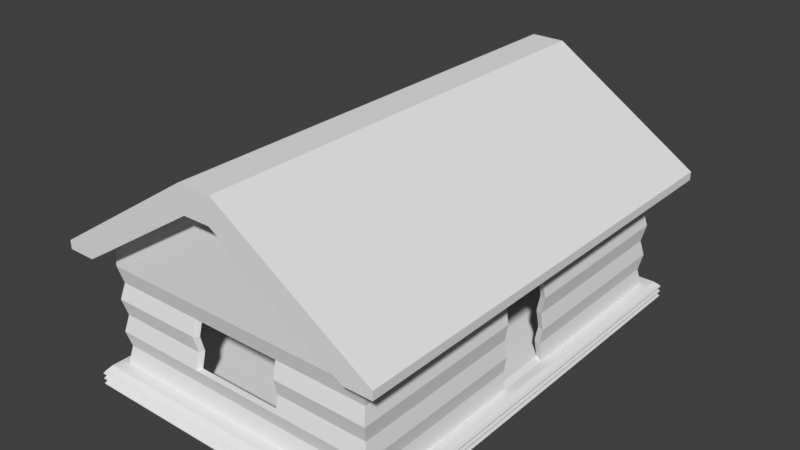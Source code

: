 # Source: WoodenBuilding01_Mirror.blend  (saved by Blender 2.79.0; exported with 4.5.12 LTS)
import bpy
from mathutils import Matrix  # noqa: F401  (used for matrix-valued properties, if any)

bpy.ops.wm.read_factory_settings(use_empty=True)
scene = bpy.context.scene
scene.name = 'Scene'

# ---- collections
col_collection_1 = bpy.data.collections.new('Collection 1'); scene.collection.children.link(col_collection_1)

# ---- materials (node trees are filled in below, after node groups)
mat_material = bpy.data.materials.new('Material')
mat_material.alpha_threshold = 0.0
mat_material.use_transparent_shadow = False
mat_material.roughness = 0.5
mat_material.line_color = (0.0, 0.0, 0.0, 1.0)

# ---- material node trees

# ---- world
world_world = bpy.data.worlds.new('World'); scene.world = world_world
world_world.color = (0.05088, 0.05088, 0.05088)
world_world.use_sun_shadow = False
world_world.sun_shadow_jitter_overblur = 0.0
world_world.cycles.sampling_method = 'MANUAL'

# ---- meshes
me_cube = bpy.data.meshes.new('Cube')
me_cube.from_pydata([(1.0, -1.0, 0.0), (-1.0, -1.0, 0.0), (0.9905, -0.9905, 0.9962), (-0.9905, -0.9905, 0.9962), (0.9905, -0.9905, 0.2038), (1.0, -1.0, 0.4), (0.9905, -0.9905, 0.6), (1.0, -1.0, 0.8), (-0.9905, -0.9905, 0.2038), (-1.0, -1.0, 0.4), (-0.9905, -0.9905, 0.6), (-1.0, -1.0, 0.8), (0.9675, -0.9675, 1.315), (-0.9675, -0.9675, 1.315), (0.9148, -0.9148, 1.315), (-0.9148, -0.9148, 1.315), (1.0, -0.3333, 0.0), (-1.0, -0.3333, 0.0), (0.9905, -0.3302, 0.9962), (-0.9905, -0.3302, 0.9962), (-0.9905, -0.3302, 0.2038), (-1.0, -0.3333, 0.4), (-0.9905, -0.3302, 0.6), (-1.0, -0.3333, 0.8), (0.9905, -0.3302, 0.2038), (1.0, -0.3333, 0.4), (0.9905, -0.3302, 0.6), (1.0, -0.3333, 0.8), (0.9675, -0.3225, 1.315), (-0.9675, -0.3225, 1.315), (0.9148, -0.3049, 1.315), (-0.9148, -0.3049, 1.315), (0.9148, -0.9148, 9.753), (-0.9148, -0.9148, 9.753), (0.9148, -0.3049, 9.753), (-0.9148, -0.3049, 9.753), (-0.8965, -0.8965, 2.568), (-0.9148, -0.9148, 3.726), (-0.8965, -0.8965, 4.931), (-0.9148, -0.9148, 6.137), (-0.8965, -0.8965, 7.294), (-0.9148, -0.9148, 8.548), (-0.9148, -0.3049, 8.548), (-0.8965, -0.2988, 7.294), (-0.9148, -0.3049, 6.137), (-0.8965, -0.2988, 4.931), (-0.9148, -0.3049, 3.726), (-0.8965, -0.2988, 2.568), (0.8965, -0.8965, 2.568), (0.9148, -0.9148, 3.726), (0.8965, -0.8965, 4.931), (0.9148, -0.9148, 6.137), (0.8965, -0.8965, 7.294), (0.9148, -0.9148, 8.548), (0.8965, -0.2988, 2.568), (0.9148, -0.3049, 3.726), (0.8965, -0.2988, 4.931), (0.9148, -0.3049, 6.137), (0.8965, -0.2988, 7.294), (0.9148, -0.3049, 8.548), (-1.098, -0.3049, 9.753), (1.098, -0.3049, 9.753), (-1.098, -0.9148, 9.753), (1.098, -0.9148, 9.753), (-1.098, -0.3049, 10.38), (1.098, -0.3049, 10.38), (-1.098, -0.9148, 10.38), (1.098, -0.9148, 10.38), (-0.1098, -0.3049, 17.62), (0.1098, -0.3049, 17.62), (-0.1098, -0.9148, 17.62), (0.1098, -0.9148, 17.62), (1.0, -5.96e-08, 0.0), (-1.0, 2.98e-07, 0.0), (0.9905, -5.364e-07, 0.9962), (-0.9905, 2.384e-07, 0.9962), (-0.9905, 2.384e-07, 0.2038), (-1.0, 2.384e-07, 0.4), (-0.9905, 2.682e-07, 0.6), (-1.0, 1.788e-07, 0.8), (0.9905, -1.49e-07, 0.2038), (1.0, -2.384e-07, 0.4), (0.9905, -3.576e-07, 0.6), (1.0, -4.768e-07, 0.8), (0.9675, -6.258e-07, 1.315), (-0.9675, 2.086e-07, 1.315), (0.9148, -5.364e-07, 1.315), (-0.9148, 2.384e-07, 1.315), (0.9148, -5.364e-07, 9.753), (-0.9148, 2.384e-07, 9.753), (-0.8479, -0.3097, 4.933), (-0.8653, -0.3097, 6.078), (-0.8479, -0.3097, 7.178), (0.8965, -5.066e-07, 7.294), (0.9148, -5.364e-07, 8.548), (-0.8965, 2.086e-07, 2.568), (-0.9148, 2.384e-07, 3.726), (-0.8965, 2.086e-07, 4.931), (-0.9148, 2.384e-07, 6.137), (-0.8965, 2.086e-07, 7.294), (-0.9148, 2.384e-07, 8.548), (1.098, -5.364e-07, 9.753), (-1.098, 2.384e-07, 9.753), (1.098, -5.364e-07, 10.38), (-1.098, 2.384e-07, 10.38), (0.1098, -5.364e-07, 17.62), (-0.1098, 2.384e-07, 17.62), (0.08782, -0.9148, 15.73), (-0.08782, -0.9148, 15.73), (-0.9148, -1.014, 9.753), (-1.098, -1.014, 9.753), (0.9148, -1.014, 9.753), (1.098, -1.014, 9.753), (-1.098, -1.014, 10.38), (1.098, -1.014, 10.38), (0.1098, -1.014, 17.62), (-0.1098, -1.014, 17.62), (0.08782, -1.014, 16.89), (-0.08782, -1.014, 16.89), (0.08782, -1.014, 15.73), (-0.08782, -1.014, 15.73), (1.0, -0.6667, 0.0), (0.9905, -0.6603, 0.9962), (0.9905, -0.6603, 0.2038), (1.0, -0.6667, 0.4), (0.9905, -0.6603, 0.6), (1.0, -0.6667, 0.8), (0.9675, -0.645, 1.315), (0.9148, -0.6099, 1.315), (-1.0, -0.6667, 0.0), (-0.9905, -0.6603, 0.9962), (-0.9905, -0.6603, 0.2038), (-1.0, -0.6667, 0.4), (-0.9905, -0.6603, 0.6), (-1.0, -0.6667, 0.8), (-0.9675, -0.645, 1.315), (-0.9148, -0.6099, 1.315), (0.9148, -0.6099, 9.753), (-0.9148, -0.6099, 9.753), (0.8965, -0.5977, 2.568), (0.9148, -0.6099, 3.726), (0.8965, -0.5977, 4.931), (0.9148, -0.6099, 6.137), (0.8965, -0.5977, 7.294), (0.9148, -0.6099, 8.548), (-0.8965, -0.5977, 2.568), (-0.9148, -0.6099, 3.726), (-0.8965, -0.5977, 4.931), (-0.9148, -0.6099, 6.137), (-0.8965, -0.5977, 7.294), (-0.9148, -0.6099, 8.548), (-1.098, -0.6099, 9.753), (1.098, -0.6099, 9.753), (-1.098, -0.6099, 10.38), (1.098, -0.6099, 10.38), (-0.1098, -0.6099, 17.62), (0.1098, -0.6099, 17.62), (0.3333, -1.0, 0.0), (-0.3333, -1.0, 0.0), (0.3302, -0.9905, 0.9962), (-0.3302, -0.9905, 0.9962), (0.3302, -0.9905, 0.2038), (-0.3302, -0.9905, 0.2038), (0.3333, -1.0, 0.4), (-0.3333, -1.0, 0.4), (0.3302, -0.9905, 0.6), (-0.3302, -0.9905, 0.6), (0.3333, -1.0, 0.8), (-0.3333, -1.0, 0.8), (0.3225, -0.9675, 1.315), (-0.3225, -0.9675, 1.315), (0.3049, -0.9148, 1.315), (-0.3049, -0.9148, 1.315), (0.3333, -0.3333, 0.0), (-0.3333, -0.3333, 0.0), (0.3049, -0.9148, 9.753), (-0.3049, -0.9148, 9.753), (0.2988, -0.8965, 2.568), (-0.2988, -0.8965, 2.568), (0.3049, -0.9148, 3.726), (-0.3049, -0.9148, 3.726), (0.2988, -0.8965, 4.931), (-0.2988, -0.8965, 4.931), (0.3049, -0.9148, 6.137), (-0.3049, -0.9148, 6.137), (0.2988, -0.8965, 7.294), (-0.2988, -0.8965, 7.294), (0.3049, -0.9148, 8.548), (-0.3049, -0.9148, 8.548), (0.03659, -0.9148, 17.62), (-0.03659, -0.9148, 17.62), (0.03659, -0.3049, 17.62), (-0.03659, -0.3049, 17.62), (-0.03659, -1.987e-08, 17.62), (0.03659, -2.782e-07, 17.62), (0.3333, 5.96e-08, 0.0), (-0.3333, 1.788e-07, 0.0), (0.02927, -0.9148, 15.73), (-0.02928, -0.9148, 15.73), (0.03659, -1.014, 17.62), (-0.03659, -1.014, 17.62), (0.02927, -1.014, 16.89), (-0.02928, -1.014, 16.89), (0.02927, -1.014, 15.73), (-0.02928, -1.014, 15.73), (0.03659, -0.6099, 17.62), (-0.03659, -0.6099, 17.62), (0.3333, -0.6667, 0.0), (-0.3333, -0.6667, 0.0), (1.0, -0.1333, 0.0), (0.9905, -0.1321, 0.9962), (0.9905, -0.1321, 0.2038), (1.0, -0.1333, 0.4), (0.9905, -0.1321, 0.6), (1.0, -0.1333, 0.8), (0.9675, -0.129, 1.315), (0.9148, -0.122, 1.315), (0.9148, -0.122, 9.753), (0.8965, -0.1195, 2.568), (0.9148, -0.122, 3.726), (0.8965, -0.1195, 4.931), (0.9148, -0.122, 6.137), (0.8965, -0.1195, 7.294), (0.9148, -0.122, 8.548), (1.098, -0.122, 9.753), (1.098, -0.122, 10.38), (0.1098, -0.122, 17.62), (-1.0, -0.1333, 0.0), (-0.9905, -0.1321, 0.9962), (-0.9905, -0.1321, 0.2038), (-1.0, -0.1333, 0.4), (-0.9905, -0.1321, 0.6), (-1.0, -0.1333, 0.8), (-0.9675, -0.129, 1.315), (-0.9148, -0.122, 1.315), (-0.9148, -0.122, 9.753), (-0.8965, -0.1195, 2.568), (-0.9148, -0.122, 3.726), (-0.8965, -0.1195, 4.931), (-0.9148, -0.122, 6.137), (-0.8965, -0.1195, 7.294), (-0.9148, -0.122, 8.548), (-1.098, -0.122, 9.753), (-1.098, -0.122, 10.38), (-0.1098, -0.122, 17.62), (0.03659, -0.122, 17.62), (-0.03659, -0.122, 17.62), (0.3333, -0.1333, 0.0), (-0.3333, -0.1333, 0.0), (-0.8653, -0.3097, 3.788), (0.8729, 0.0, 1.497), (0.8555, 0.0, 7.178), (-0.8653, -0.599, 3.788), (-0.8653, -0.599, 6.078), (-0.8479, -0.599, 7.178), (0.2922, -0.8926, 3.788), (-0.2846, -0.8926, 3.788), (0.2922, -0.8753, 4.933), (-0.2846, -0.8753, 4.933), (0.2922, -0.8926, 6.078), (-0.2846, -0.8926, 6.078), (0.2922, -0.8753, 7.178), (-0.2846, -0.8753, 7.178), (0.8729, -0.1326, 1.497), (0.8555, -0.1303, 2.688), (0.8729, -0.1326, 3.788), (0.8555, -0.1303, 4.933), (0.8729, -0.1326, 6.078), (0.8555, -0.1303, 7.178), (0.8729, -0.884, 1.497), (0.8555, -0.8816, 2.688), (0.8729, -0.884, 3.788), (0.8555, -0.8816, 4.933), (0.8729, -0.884, 6.078), (0.8555, -0.8816, 7.178), (-0.8477, -0.599, 4.93), (-0.8653, -0.887, 3.788), (-0.8653, -0.887, 6.078), (-0.8479, -0.8754, 7.178), (-0.8477, -0.8818, 4.93), (0.2922, -0.8811, 2.567), (-0.2846, -0.8811, 2.567), (0.2922, -0.8854, 1.498), (-0.2846, -0.8854, 1.498), (-0.8664, -0.8809, 2.58), (-0.8664, -0.8847, 1.51), (-0.8547, -0.3097, 2.561), (-0.8547, -0.599, 2.561), (-0.8664, -0.3097, 1.51), (-0.8664, -0.599, 1.51), (-0.872, -0.3097, 8.538), (0.8795, 0.0, 8.538), (-0.872, -0.599, 8.538), (0.2922, -0.8841, 8.538), (-0.2846, -0.8841, 8.538), (0.8795, -0.1251, 8.538), (0.8795, -0.8906, 8.538), (-0.872, -0.8842, 8.538), (-0.8479, -0.1202, 4.933), (-0.8653, -0.1202, 6.078), (-0.8479, -0.1202, 7.178), (-0.8653, -0.1202, 3.788), (-0.8547, -0.1202, 2.561), (-0.8664, -0.1202, 1.51), (-0.872, -0.1202, 8.538), (-0.8479, 0.0, 4.933), (-0.8653, 0.0, 6.078), (-0.8479, 0.0, 7.178), (-0.8653, 0.0, 3.788), (-0.8547, 0.0, 2.561), (-0.8664, 0.0, 1.51), (-0.872, 0.0, 8.538), (0.3343, 0.0, 8.538), (0.3343, -0.1251, 8.538), (-0.3343, 0.0, 8.538), (-0.3343, -0.1251, 8.538), (0.3343, -0.3062, 8.538), (-0.3343, -0.3062, 8.538), (0.3343, -0.6067, 8.538), (-0.3343, -0.6067, 8.538), (0.8555, -0.3808, 4.933), (0.8555, -0.6312, 4.933), (0.8729, -0.6335, 6.078), (0.8729, -0.3831, 6.078), (0.8555, -0.3808, 2.688), (0.8555, -0.6312, 2.688), (0.8729, -0.6335, 3.788), (0.8729, -0.3831, 3.788), (0.8555, -0.6312, 7.178), (0.8555, -0.3808, 7.178), (0.8729, -0.3831, 1.497), (0.8729, -0.6335, 1.497), (0.8795, -0.6354, 8.538), (0.8795, -0.3803, 8.538), (0.3343, 0.0, 1.479), (0.3343, -0.1251, 1.479), (-0.3343, 0.0, 1.479), (-0.3343, -0.1251, 1.479), (0.3343, -0.3062, 1.479), (-0.3343, -0.3062, 1.479), (0.3343, -0.6067, 1.479), (-0.3343, -0.6067, 1.479)], [], [(208, 158, 1, 129), (159, 2, 12, 169), (126, 122, 2, 7), (168, 160, 3, 11), (158, 162, 8, 1), (162, 164, 9, 8), (164, 166, 10, 9), (166, 168, 11, 10), (121, 123, 4, 0), (123, 124, 5, 4), (124, 125, 6, 5), (125, 126, 7, 6), (135, 13, 15, 136), (130, 3, 13, 135), (169, 12, 14, 171), (127, 28, 30, 128), (228, 19, 29, 233), (122, 18, 28, 127), (233, 29, 31, 234), (213, 214, 27, 26), (212, 213, 26, 25), (211, 212, 25, 24), (209, 211, 24, 16), (133, 134, 23, 22), (132, 133, 22, 21), (131, 132, 21, 20), (129, 131, 20, 17), (134, 130, 19, 23), (214, 210, 18, 27), (248, 174, 17, 227), (150, 41, 33, 138), (187, 53, 32, 175), (144, 59, 34, 137), (241, 42, 35, 235), (234, 31, 47, 236), (236, 47, 46, 237), (237, 46, 45, 238), (238, 45, 44, 239), (239, 44, 43, 240), (240, 43, 42, 241), (128, 30, 54, 139), (139, 54, 55, 140), (140, 55, 56, 141), (141, 56, 57, 142), (142, 57, 58, 143), (143, 58, 59, 144), (171, 14, 48, 177), (177, 48, 49, 179), (179, 49, 50, 181), (181, 50, 51, 183), (183, 51, 52, 185), (185, 52, 53, 187), (136, 15, 36, 145), (145, 36, 37, 146), (146, 37, 38, 147), (147, 38, 39, 148), (148, 39, 40, 149), (149, 40, 41, 150), (137, 34, 61, 152), (138, 33, 62, 151), (235, 35, 60, 242), (151, 62, 66, 153), (152, 61, 65, 154), (242, 60, 64, 243), (243, 64, 68, 244), (153, 66, 70, 155), (154, 65, 69, 156), (246, 244, 68, 192), (205, 156, 69, 191), (190, 70, 116, 200), (225, 103, 105, 226), (224, 101, 103, 225), (217, 88, 101, 224), (222, 93, 94, 223), (183, 185, 261, 259), (149, 43, 92, 254), (218, 216, 263, 264), (186, 184, 260, 262), (216, 86, 250, 263), (223, 94, 88, 217), (232, 228, 75, 79), (227, 229, 76, 73), (229, 230, 77, 76), (230, 231, 78, 77), (231, 232, 79, 78), (210, 74, 84, 215), (215, 84, 86, 216), (67, 71, 115, 114), (107, 32, 111, 119), (197, 107, 119, 203), (33, 108, 120, 109), (66, 62, 110, 113), (175, 32, 107, 197), (200, 116, 118, 202), (113, 110, 118, 116), (114, 115, 117, 112), (202, 118, 120, 204), (109, 120, 118, 110), (112, 117, 119, 111), (62, 33, 109, 110), (70, 66, 113, 116), (32, 63, 112, 111), (63, 67, 114, 112), (189, 71, 156, 205), (67, 154, 156, 71), (64, 153, 155, 68), (63, 152, 154, 67), (60, 151, 153, 64), (35, 138, 151, 60), (32, 137, 152, 63), (43, 149, 150, 42), (47, 145, 146, 46), (31, 136, 145, 47), (52, 143, 144, 53), (51, 142, 143, 52), (50, 141, 142, 51), (49, 140, 141, 50), (48, 139, 140, 49), (14, 128, 139, 48), (53, 144, 137, 32), (42, 150, 138, 35), (11, 3, 130, 134), (1, 8, 131, 129), (8, 9, 132, 131), (9, 10, 133, 132), (10, 11, 134, 133), (2, 122, 127, 12), (12, 127, 128, 14), (19, 130, 135, 29), (29, 135, 136, 31), (26, 27, 126, 125), (25, 26, 125, 124), (24, 25, 124, 123), (16, 24, 123, 121), (27, 18, 122, 126), (174, 208, 129, 17), (16, 121, 207, 173), (173, 207, 208, 174), (70, 190, 206, 155), (190, 189, 205, 206), (117, 201, 203, 119), (201, 202, 204, 203), (115, 199, 201, 117), (199, 200, 202, 201), (33, 176, 198, 108), (176, 175, 197, 198), (108, 198, 204, 120), (198, 197, 203, 204), (71, 189, 199, 115), (189, 190, 200, 199), (155, 206, 192, 68), (206, 205, 191, 192), (226, 245, 191, 69), (245, 246, 192, 191), (40, 186, 188, 41), (186, 185, 187, 188), (39, 184, 186, 40), (38, 182, 184, 39), (37, 180, 182, 38), (36, 178, 180, 37), (178, 177, 179, 180), (15, 172, 178, 36), (172, 171, 177, 178), (41, 188, 176, 33), (188, 187, 175, 176), (209, 16, 173, 247), (247, 173, 174, 248), (13, 170, 172, 15), (170, 169, 171, 172), (6, 7, 167, 165), (165, 167, 168, 166), (5, 6, 165, 163), (163, 165, 166, 164), (4, 5, 163, 161), (161, 163, 164, 162), (0, 4, 161, 157), (157, 161, 162, 158), (7, 2, 159, 167), (167, 159, 160, 168), (3, 160, 170, 13), (160, 159, 169, 170), (121, 0, 157, 207), (207, 157, 158, 208), (195, 247, 248, 196), (72, 209, 247, 195), (194, 193, 246, 245), (105, 194, 245, 226), (28, 215, 216, 30), (18, 210, 215, 28), (22, 23, 232, 231), (21, 22, 231, 230), (20, 21, 230, 229), (17, 20, 229, 227), (23, 19, 228, 232), (59, 223, 217, 34), (30, 216, 218, 54), (54, 218, 219, 55), (55, 219, 220, 56), (56, 220, 221, 57), (57, 221, 222, 58), (58, 222, 223, 59), (34, 217, 224, 61), (61, 224, 225, 65), (65, 225, 226, 69), (193, 106, 244, 246), (104, 243, 244, 106), (102, 242, 243, 104), (89, 235, 242, 102), (99, 240, 241, 100), (98, 239, 240, 99), (97, 238, 239, 98), (96, 237, 238, 97), (95, 236, 237, 96), (87, 234, 236, 95), (100, 241, 235, 89), (196, 248, 227, 73), (83, 74, 210, 214), (72, 80, 211, 209), (80, 81, 212, 211), (81, 82, 213, 212), (82, 83, 214, 213), (85, 233, 234, 87), (75, 228, 233, 85), (185, 186, 262, 261), (219, 218, 264, 265), (43, 44, 91, 92), (184, 182, 258, 260), (220, 219, 265, 266), (44, 45, 90, 91), (181, 183, 259, 257), (221, 220, 266, 267), (45, 46, 249, 90), (182, 180, 256, 258), (222, 221, 267, 268), (180, 179, 255, 256), (179, 181, 257, 255), (148, 149, 254, 253), (93, 222, 268, 251), (46, 146, 252, 249), (322, 321, 272, 273), (326, 325, 270, 271), (328, 322, 273, 274), (321, 326, 271, 272), (325, 331, 269, 270), (261, 274, 273, 259), (259, 273, 272, 257), (257, 272, 271, 255), (275, 147, 148, 253), (147, 275, 252, 146), (252, 275, 279, 276), (275, 253, 277, 279), (253, 254, 278, 277), (262, 260, 277, 278), (258, 279, 277, 260), (258, 256, 276, 279), (256, 255, 280, 281), (281, 280, 282, 283), (270, 280, 255, 271), (269, 282, 280, 270), (276, 256, 281, 284), (285, 284, 281, 283), (249, 252, 287, 286), (286, 287, 289, 288), (252, 276, 284, 287), (285, 289, 287, 284), (262, 278, 297, 294), (251, 268, 295, 291), (278, 254, 292, 297), (328, 274, 296, 332), (261, 262, 294, 293), (261, 293, 296, 274), (254, 92, 290, 292), (90, 249, 301, 298), (286, 288, 303, 302), (91, 90, 298, 299), (249, 286, 302, 301), (290, 92, 300, 304), (92, 91, 299, 300), (302, 303, 310, 309), (300, 299, 306, 307), (298, 301, 308, 305), (304, 300, 307, 311), (301, 302, 309, 308), (299, 298, 305, 306), (291, 295, 313, 312), (312, 313, 315, 314), (304, 311, 314, 315), (315, 313, 316, 317), (317, 316, 318, 319), (294, 319, 318, 293), (292, 319, 294, 297), (290, 317, 319, 292), (304, 315, 317, 290), (268, 329, 333, 295), (329, 328, 332, 333), (264, 263, 330, 324), (324, 330, 331, 325), (266, 265, 327, 320), (320, 327, 326, 321), (268, 267, 323, 329), (329, 323, 322, 328), (265, 264, 324, 327), (327, 324, 325, 326), (267, 266, 320, 323), (323, 320, 321, 322), (333, 316, 313, 295), (296, 293, 318, 332), (316, 333, 332, 318), (334, 336, 337, 335), (337, 339, 338, 335), (339, 341, 340, 338), (269, 331, 340, 282), (331, 330, 338, 340), (330, 263, 335, 338), (263, 250, 334, 335), (303, 337, 336, 310), (303, 288, 339, 337), (288, 289, 341, 339), (283, 341, 289, 285), (283, 282, 340, 341)])
me_cube.materials.append(mat_material)
me_cube.use_remesh_preserve_volume = False
me_cube.use_remesh_preserve_attributes = False
me_cube.use_mirror_vertex_groups = False
me_cube.update()

# ---- objects
ob_cube = bpy.data.objects.new('Cube', me_cube)

# ---- transforms, parenting, visibility, modifiers, constraints
ob_cube.location = (0.0, 0.0, 0.0)
ob_cube.scale = (5.025, 7.454, 0.445)
ob_cube.lock_rotations_4d = False
ob_cube.empty_display_type = 'ARROWS'
ob_cube.lineart.crease_threshold = 0.0
_m = ob_cube.modifiers.new('Mirror', 'MIRROR')
_m.use_axis = (False, True, False)
_m.use_clip = True

# ---- collection membership
col_collection_1.objects.link(ob_cube)

# ---- scene / render settings (as saved in the file)
scene.frame_start = 1; scene.frame_end = 250; scene.frame_set(1)
scene.render.engine = 'BLENDER_EEVEE_NEXT'
scene.render.resolution_percentage = 50
scene.render.dither_intensity = 0.0
scene.cycles.use_denoising = False
scene.cycles.samples = 128
scene.cycles.sampling_pattern = 'TABULATED_SOBOL'
scene.cycles.use_adaptive_sampling = False
scene.cycles.use_light_tree = False
scene.cycles.blur_glossy = 0.0
scene.cycles.sample_clamp_indirect = 0.0
scene.view_settings.view_transform = 'Standard'
bpy.context.view_layer.update()

# ---- added for rendering (the .blend has no active camera and no usable light): camera, sun
cam_auto = bpy.data.cameras.new('AutoCamera')
cam_auto.lens = 50.0
cam_auto.sensor_width = 36.0
cam_auto.clip_end = 1000.0
ob_auto_camera = bpy.data.objects.new('AutoCamera', cam_auto)
scene.collection.objects.link(ob_auto_camera)
ob_auto_camera.location = (18.7761, -22.5314, 18.9409)
ob_auto_camera.rotation_euler = (1.09748, -7.21219e-08, 0.694738)
scene.camera = ob_auto_camera
light_auto_sun = bpy.data.lights.new('AutoSun', 'SUN')
light_auto_sun.energy = 3.0
light_auto_sun.angle = 0.0523599
ob_auto_sun = bpy.data.objects.new('AutoSun', light_auto_sun)
scene.collection.objects.link(ob_auto_sun)
ob_auto_sun.rotation_euler = (0.872665, 0.174533, 0.523599)
bpy.context.view_layer.update()
